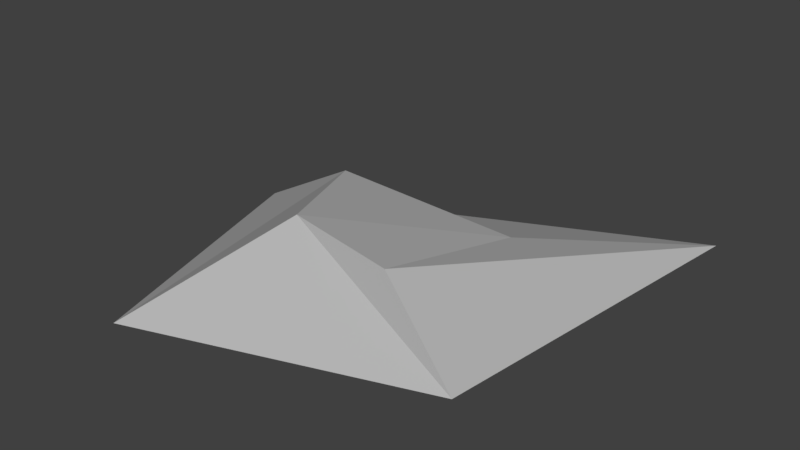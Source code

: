 # Source: Rock_Small_4.blend  (saved by Blender 2.79.0; exported with 4.5.12 LTS)
import bpy
from mathutils import Matrix  # noqa: F401  (used for matrix-valued properties, if any)

bpy.ops.wm.read_factory_settings(use_empty=True)
scene = bpy.context.scene
scene.name = 'Scene'

# ---- collections
col_collection_1 = bpy.data.collections.new('Collection 1'); scene.collection.children.link(col_collection_1)

# ---- materials (node trees are filled in below, after node groups)
mat_primary = bpy.data.materials.new('Primary')
mat_primary.alpha_threshold = 0.0
mat_primary.use_transparent_shadow = False
mat_primary.diffuse_color = (0.4575, 0.4575, 0.4575, 1.0)
mat_primary.roughness = 0.5
mat_primary.line_color = (0.0, 0.0, 0.0, 1.0)

# ---- material node trees

# ---- world
world_world = bpy.data.worlds.new('World'); scene.world = world_world
world_world.color = (0.05088, 0.05088, 0.05088)
world_world.use_sun_shadow = False
world_world.sun_shadow_jitter_overblur = 0.0
world_world.cycles.sampling_method = 'MANUAL'

# ---- meshes
me_cube = bpy.data.meshes.new('Cube')
me_cube.from_pydata([(0.1089, 0.1331, 0.0), (0.08176, -0.08673, 0.0), (-0.09371, -0.1465, 0.0), (-0.1417, 0.0176, 0.0), (0.03372, 0.02899, 0.02231), (0.03048, -0.07452, 0.04589), (-0.02984, -0.07275, 0.05518), (-0.07111, 0.008981, 0.03954)], [], [(0, 1, 2, 3), (4, 7, 6, 5), (0, 4, 5, 1), (1, 5, 6, 2), (2, 6, 7, 3), (4, 0, 3, 7)])
_uv = me_cube.uv_layers.new(name='UVMap')
_uv.uv.foreach_set('vector', [0.0, 0.0, 1.0, 0.0, 1.0, 1.0, 0.0, 1.0, 0.0, 0.0, 1.0, 0.0, 1.0, 1.0, 0.0, 1.0, 0.0, 0.0, 1.0, 0.0, 1.0, 1.0, 0.0, 1.0, 0.0, 0.0, 1.0, 0.0, 1.0, 1.0, 0.0, 1.0, 0.0, 0.0, 1.0, 0.0, 1.0, 1.0, 0.0, 1.0, 0.0, 0.0, 1.0, 0.0, 1.0, 1.0, 0.0, 1.0])
me_cube.materials.append(mat_primary)
me_cube.use_remesh_preserve_volume = False
me_cube.use_remesh_preserve_attributes = False
me_cube.use_mirror_vertex_groups = False
me_cube.update()

# ---- objects
ob_cube = bpy.data.objects.new('Cube', me_cube)

# ---- transforms, parenting, visibility, modifiers, constraints
ob_cube.location = (0.0, 0.0, 0.0)
ob_cube.lock_rotations_4d = False
ob_cube.empty_display_type = 'ARROWS'
ob_cube.lineart.crease_threshold = 0.0

# ---- collection membership
col_collection_1.objects.link(ob_cube)

# ---- scene / render settings (as saved in the file)
scene.frame_start = 1; scene.frame_end = 250; scene.frame_set(1)
scene.render.engine = 'BLENDER_EEVEE_NEXT'
scene.render.resolution_percentage = 50
scene.render.dither_intensity = 0.0
scene.cycles.use_denoising = False
scene.cycles.samples = 128
scene.cycles.sampling_pattern = 'TABULATED_SOBOL'
scene.cycles.use_adaptive_sampling = False
scene.cycles.use_light_tree = False
scene.cycles.blur_glossy = 0.0
scene.cycles.sample_clamp_indirect = 0.0
scene.view_settings.view_transform = 'Standard'
bpy.context.view_layer.update()

# ---- added for rendering (the .blend has no active camera and no usable light): camera, sun
cam_auto = bpy.data.cameras.new('AutoCamera')
cam_auto.lens = 50.0
cam_auto.sensor_width = 36.0
cam_auto.clip_end = 1000.0
ob_auto_camera = bpy.data.objects.new('AutoCamera', cam_auto)
scene.collection.objects.link(ob_auto_camera)
ob_auto_camera.location = (0.334723, -0.42806, 0.308502)
ob_auto_camera.rotation_euler = (1.09748, -7.21219e-08, 0.694738)
scene.camera = ob_auto_camera
light_auto_sun = bpy.data.lights.new('AutoSun', 'SUN')
light_auto_sun.energy = 3.0
light_auto_sun.angle = 0.0523599
ob_auto_sun = bpy.data.objects.new('AutoSun', light_auto_sun)
scene.collection.objects.link(ob_auto_sun)
ob_auto_sun.rotation_euler = (0.872665, 0.174533, 0.523599)
bpy.context.view_layer.update()
